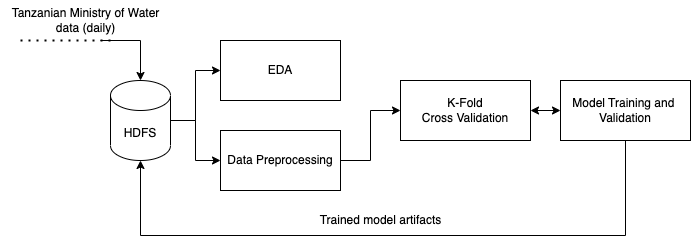

The diagram above was exported from draw.io. Its source (the exported page's mxGraphModel, read from the mxfile embedded in the PNG):
<mxGraphModel dx="823" dy="492" grid="1" gridSize="10" guides="1" tooltips="1" connect="1" arrows="1" fold="1" page="1" pageScale="1" pageWidth="850" pageHeight="1100" math="0" shadow="0">
  <root>
    <mxCell id="0" />
    <mxCell id="1" parent="0" />
    <mxCell id="wiDUSqkKfjv_HOhGfGCG-1" value="" style="endArrow=none;dashed=1;html=1;dashPattern=1 3;strokeWidth=2;rounded=0;" parent="1" edge="1">
      <mxGeometry width="50" height="50" relative="1" as="geometry">
        <mxPoint x="20" y="240" as="sourcePoint" />
        <mxPoint x="110" y="240" as="targetPoint" />
      </mxGeometry>
    </mxCell>
    <mxCell id="wiDUSqkKfjv_HOhGfGCG-8" style="edgeStyle=orthogonalEdgeStyle;rounded=0;orthogonalLoop=1;jettySize=auto;html=1;exitX=1;exitY=0.5;exitDx=0;exitDy=0;exitPerimeter=0;entryX=0;entryY=0.5;entryDx=0;entryDy=0;" parent="1" source="wiDUSqkKfjv_HOhGfGCG-2" target="wiDUSqkKfjv_HOhGfGCG-5" edge="1">
      <mxGeometry relative="1" as="geometry" />
    </mxCell>
    <mxCell id="wiDUSqkKfjv_HOhGfGCG-10" style="edgeStyle=orthogonalEdgeStyle;rounded=0;orthogonalLoop=1;jettySize=auto;html=1;entryX=0;entryY=0.5;entryDx=0;entryDy=0;" parent="1" source="wiDUSqkKfjv_HOhGfGCG-2" target="wiDUSqkKfjv_HOhGfGCG-9" edge="1">
      <mxGeometry relative="1" as="geometry" />
    </mxCell>
    <mxCell id="wiDUSqkKfjv_HOhGfGCG-2" value="HDFS" style="shape=cylinder3;whiteSpace=wrap;html=1;boundedLbl=1;backgroundOutline=1;size=15;" parent="1" vertex="1">
      <mxGeometry x="110" y="280" width="60" height="80" as="geometry" />
    </mxCell>
    <mxCell id="wiDUSqkKfjv_HOhGfGCG-3" value="" style="endArrow=none;html=1;rounded=0;" parent="1" edge="1">
      <mxGeometry width="50" height="50" relative="1" as="geometry">
        <mxPoint x="100" y="240" as="sourcePoint" />
        <mxPoint x="140" y="240" as="targetPoint" />
      </mxGeometry>
    </mxCell>
    <mxCell id="wiDUSqkKfjv_HOhGfGCG-4" value="" style="endArrow=classic;html=1;rounded=0;entryX=0.5;entryY=0;entryDx=0;entryDy=0;entryPerimeter=0;" parent="1" target="wiDUSqkKfjv_HOhGfGCG-2" edge="1">
      <mxGeometry width="50" height="50" relative="1" as="geometry">
        <mxPoint x="140" y="240" as="sourcePoint" />
        <mxPoint x="160" y="230" as="targetPoint" />
      </mxGeometry>
    </mxCell>
    <mxCell id="wiDUSqkKfjv_HOhGfGCG-5" value="EDA" style="rounded=0;whiteSpace=wrap;html=1;" parent="1" vertex="1">
      <mxGeometry x="220" y="240" width="120" height="60" as="geometry" />
    </mxCell>
    <mxCell id="wiDUSqkKfjv_HOhGfGCG-13" style="edgeStyle=orthogonalEdgeStyle;rounded=0;orthogonalLoop=1;jettySize=auto;html=1;exitX=1;exitY=0.5;exitDx=0;exitDy=0;entryX=0;entryY=0.5;entryDx=0;entryDy=0;startArrow=classic;startFill=1;" parent="1" source="wiDUSqkKfjv_HOhGfGCG-7" target="wiDUSqkKfjv_HOhGfGCG-12" edge="1">
      <mxGeometry relative="1" as="geometry" />
    </mxCell>
    <mxCell id="wiDUSqkKfjv_HOhGfGCG-7" value="K-Fold&lt;br&gt;Cross Validation" style="rounded=0;whiteSpace=wrap;html=1;" parent="1" vertex="1">
      <mxGeometry x="400" y="280" width="130" height="60" as="geometry" />
    </mxCell>
    <mxCell id="wiDUSqkKfjv_HOhGfGCG-11" style="edgeStyle=orthogonalEdgeStyle;rounded=0;orthogonalLoop=1;jettySize=auto;html=1;exitX=1;exitY=0.5;exitDx=0;exitDy=0;entryX=0;entryY=0.5;entryDx=0;entryDy=0;" parent="1" source="wiDUSqkKfjv_HOhGfGCG-9" target="wiDUSqkKfjv_HOhGfGCG-7" edge="1">
      <mxGeometry relative="1" as="geometry" />
    </mxCell>
    <mxCell id="wiDUSqkKfjv_HOhGfGCG-9" value="Data Preprocessing" style="rounded=0;whiteSpace=wrap;html=1;" parent="1" vertex="1">
      <mxGeometry x="220" y="330" width="120" height="60" as="geometry" />
    </mxCell>
    <mxCell id="wiDUSqkKfjv_HOhGfGCG-16" style="edgeStyle=orthogonalEdgeStyle;rounded=0;orthogonalLoop=1;jettySize=auto;html=1;exitX=0.5;exitY=1;exitDx=0;exitDy=0;entryX=0.5;entryY=1;entryDx=0;entryDy=0;entryPerimeter=0;" parent="1" source="wiDUSqkKfjv_HOhGfGCG-12" target="wiDUSqkKfjv_HOhGfGCG-2" edge="1">
      <mxGeometry relative="1" as="geometry">
        <mxPoint x="180" y="530" as="targetPoint" />
        <Array as="points">
          <mxPoint x="625" y="435" />
          <mxPoint x="140" y="435" />
        </Array>
      </mxGeometry>
    </mxCell>
    <mxCell id="wiDUSqkKfjv_HOhGfGCG-12" value="Model Training and&amp;nbsp;&lt;br&gt;Validation" style="rounded=0;whiteSpace=wrap;html=1;" parent="1" vertex="1">
      <mxGeometry x="560" y="280" width="130" height="60" as="geometry" />
    </mxCell>
    <mxCell id="wiDUSqkKfjv_HOhGfGCG-17" value="Trained model artifacts" style="text;html=1;align=center;verticalAlign=middle;resizable=0;points=[];autosize=1;strokeColor=none;fillColor=none;" parent="1" vertex="1">
      <mxGeometry x="305" y="405" width="150" height="30" as="geometry" />
    </mxCell>
    <mxCell id="wiDUSqkKfjv_HOhGfGCG-18" value="Tanzanian Ministry of Water&lt;br&gt;data (daily)" style="text;html=1;align=center;verticalAlign=middle;resizable=0;points=[];autosize=1;strokeColor=none;fillColor=none;" parent="1" vertex="1">
      <mxGeometry y="200" width="170" height="40" as="geometry" />
    </mxCell>
  </root>
</mxGraphModel>